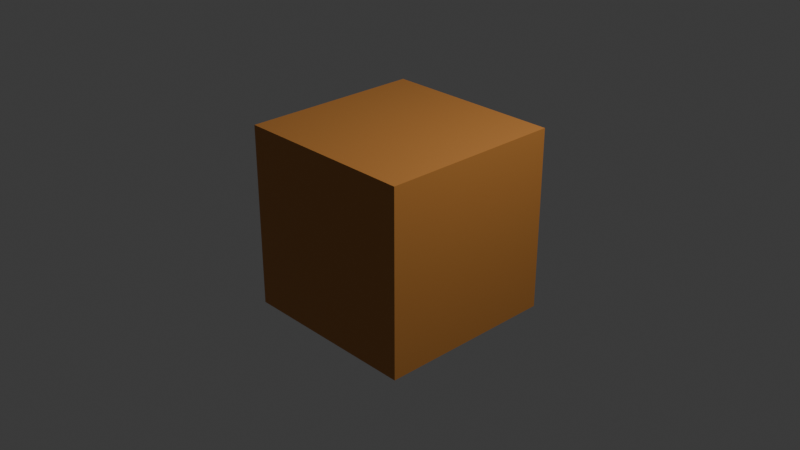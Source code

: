 # Source: block.blend  (saved by Blender 4.0.36; exported with 4.5.12 LTS)
import bpy
from mathutils import Matrix  # noqa: F401  (used for matrix-valued properties, if any)

bpy.ops.wm.read_factory_settings(use_empty=True)
scene = bpy.context.scene
scene.name = 'Scene'

# ---- collections
col_collection = bpy.data.collections.new('Collection'); scene.collection.children.link(col_collection)

# ---- materials (node trees are filled in below, after node groups)
mat_material = bpy.data.materials.new('Material')
mat_material.alpha_threshold = 0.0
mat_material.use_transparent_shadow = False
mat_material.roughness = 0.5
mat_material.line_color = (0.0, 0.0, 0.0, 1.0)

# ---- material node trees
mat_material.use_nodes = True; mat_material.node_tree.nodes.clear()
_N = mat_material.node_tree.nodes; _L = mat_material.node_tree.links
n0 = _N.new('ShaderNodeOutputMaterial'); n0.name = 'Material Output'; n0.location = (300, 300)
n1 = _N.new('ShaderNodeBsdfPrincipled'); n1.name = 'Principled BSDF'; n1.location = (10, 300)
n1.inputs[0].default_value = (0.5567, 0.2286, 0.05174, 1.0)
n1.inputs[3].default_value = 1.45
_L.new(n1.outputs[0], n0.inputs[0])
n0.is_active_output = True

# ---- world
world_world = bpy.data.worlds.new('World'); scene.world = world_world
world_world.use_nodes = True; world_world.node_tree.nodes.clear()
_N = world_world.node_tree.nodes; _L = world_world.node_tree.links
n0 = _N.new('ShaderNodeOutputWorld'); n0.name = 'World Output'; n0.location = (300, 300)
n1 = _N.new('ShaderNodeBackground'); n1.name = 'Background'; n1.location = (10, 300)
n1.inputs[0].default_value = (0.05088, 0.05088, 0.05088, 1.0)
_L.new(n1.outputs[0], n0.inputs[0])
n0.is_active_output = True
world_world.color = (0.05088, 0.05088, 0.05088)
world_world.use_sun_shadow = False
world_world.sun_shadow_jitter_overblur = 0.0

# ---- cameras
cam_camera = bpy.data.cameras.new('Camera')
cam_camera.clip_end = 100.0
cam_camera.ortho_scale = 7.314

# ---- lights
light_light = bpy.data.lights.new('Light', 'POINT')
light_light.transmission_factor = 0.0
light_light.use_soft_falloff = False
light_light.energy = 1000.0
light_light.shadow_soft_size = 0.1
light_light.shadow_maximum_resolution = 0.006
light_light.use_absolute_resolution = True

# ---- meshes
me_cube = bpy.data.meshes.new('Cube')
me_cube.from_pydata([(1.0, 1.0, 1.0), (1.0, 1.0, -1.0), (1.0, -1.0, 1.0), (1.0, -1.0, -1.0), (-1.0, 1.0, 1.0), (-1.0, 1.0, -1.0), (-1.0, -1.0, 1.0), (-1.0, -1.0, -1.0)], [], [(0, 4, 6, 2), (3, 2, 6, 7), (7, 6, 4, 5), (5, 1, 3, 7), (1, 0, 2, 3), (5, 4, 0, 1)])
_uv = me_cube.uv_layers.new(name='UVMap')
_uv.uv.foreach_set('vector', [0.625, 0.5, 0.875, 0.5, 0.875, 0.75, 0.625, 0.75, 0.375, 0.75, 0.625, 0.75, 0.625, 1.0, 0.375, 1.0, 0.375, 0.0, 0.625, 0.0, 0.625, 0.25, 0.375, 0.25, 0.125, 0.5, 0.375, 0.5, 0.375, 0.75, 0.125, 0.75, 0.375, 0.5, 0.625, 0.5, 0.625, 0.75, 0.375, 0.75, 0.375, 0.25, 0.625, 0.25, 0.625, 0.5, 0.375, 0.5])
me_cube.materials.append(mat_material)
me_cube.use_mirror_vertex_groups = False
me_cube.update()

# ---- objects
ob_cube = bpy.data.objects.new('Cube', me_cube)
ob_light = bpy.data.objects.new('Light', light_light)
ob_camera = bpy.data.objects.new('Camera', cam_camera)

# ---- transforms, parenting, visibility, modifiers, constraints
ob_cube.location = (0.0, 0.0, 0.0)
ob_cube.lock_rotations_4d = False
ob_cube.empty_display_type = 'ARROWS'
ob_cube.lineart.crease_threshold = 0.0
ob_light.location = (4.076, 1.005, 5.904)
ob_light.rotation_euler = (0.6503, 0.05522, 1.866)
ob_light.lock_rotations_4d = False
ob_light.empty_display_type = 'ARROWS'
ob_light.color = (0.0, 0.0, 0.0, 0.0)
ob_light.lineart.crease_threshold = 0.0
ob_camera.location = (7.359, -6.926, 4.958)
ob_camera.rotation_euler = (1.109, 0.0, 0.8149)
ob_camera.lock_rotations_4d = False
ob_camera.empty_display_type = 'ARROWS'
ob_camera.color = (0.0, 0.0, 0.0, 0.0)
ob_camera.display_type = 'WIRE'
ob_camera.lineart.crease_threshold = 0.0

# ---- collection membership
col_collection.objects.link(ob_cube)
col_collection.objects.link(ob_light)
col_collection.objects.link(ob_camera)

# ---- scene / render settings (as saved in the file)
scene.camera = ob_camera
scene.frame_start = 1; scene.frame_end = 250; scene.frame_set(1)
scene.render.engine = 'BLENDER_EEVEE_NEXT'
scene.cycles.sampling_pattern = 'TABULATED_SOBOL'
bpy.context.view_layer.update()
